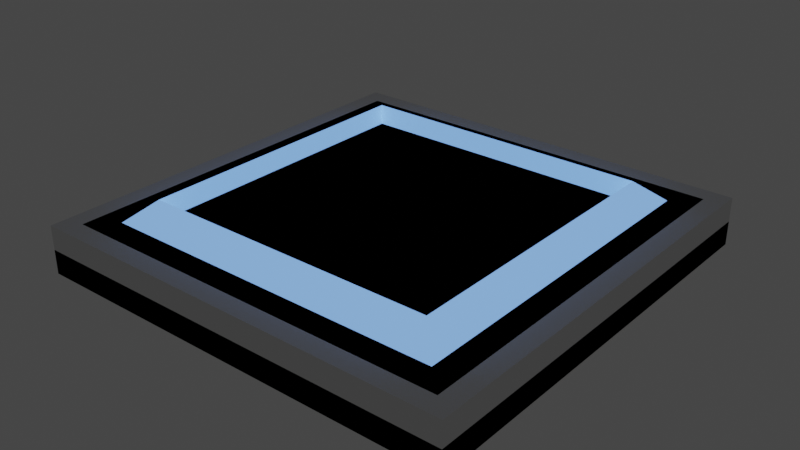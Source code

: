 # Source: card-table-slot-prototype.blend  (saved by Blender 3.6.11; exported with 4.5.12 LTS)
import bpy
from mathutils import Matrix  # noqa: F401  (used for matrix-valued properties, if any)

bpy.ops.wm.read_factory_settings(use_empty=True)
scene = bpy.context.scene
scene.name = 'Scene'

# ---- collections
col_collection = bpy.data.collections.new('Collection'); scene.collection.children.link(col_collection)

# ---- materials (node trees are filled in below, after node groups)
mat_matte_grey_0 = bpy.data.materials.new('matte_grey_0')
mat_matte_grey_0.alpha_threshold = 0.0
mat_matte_grey_0.use_transparent_shadow = False
mat_matte_grey_0.roughness = 0.5
mat_matte_grey_0.line_color = (0.0, 0.0, 0.0, 1.0)
mat_matte_grey_1 = bpy.data.materials.new('matte_grey_1')
mat_matte_grey_1.alpha_threshold = 0.0
mat_matte_grey_1.use_transparent_shadow = False
mat_matte_grey_1.roughness = 0.5
mat_matte_grey_1.line_color = (0.0, 0.0, 0.0, 1.0)
mat_emission_blue = bpy.data.materials.new('emission_blue')
mat_emission_blue.alpha_threshold = 0.0
mat_emission_blue.use_transparent_shadow = False
mat_emission_blue.roughness = 0.5
mat_emission_blue.line_color = (0.0, 0.0, 0.0, 1.0)

# ---- material node trees
mat_matte_grey_0.use_nodes = True; mat_matte_grey_0.node_tree.nodes.clear()
_N = mat_matte_grey_0.node_tree.nodes; _L = mat_matte_grey_0.node_tree.links
n0 = _N.new('ShaderNodeOutputMaterial'); n0.name = 'Material Output'; n0.location = (300, 300)
n1 = _N.new('ShaderNodeBsdfPrincipled'); n1.name = 'Principled BSDF'; n1.location = (10, 300)
n1.distribution = 'GGX'
n1.subsurface_method = 'RANDOM_WALK_SKIN'
n1.inputs[0].default_value = (0.5, 0.5, 0.5, 1.0)
n1.inputs[2].default_value = 1.0
n1.inputs[3].default_value = 1.45
n1.inputs[11].default_value = 1.01
n1.inputs[13].default_value = 0.0
n1.inputs[20].default_value = 0.0
n1.inputs[27].default_value = (0.0, 0.0, 0.0, 1.0)
n1.inputs[28].default_value = 1.0
_L.new(n1.outputs[0], n0.inputs[0])
n0.is_active_output = True
mat_matte_grey_1.use_nodes = True; mat_matte_grey_1.node_tree.nodes.clear()
_N = mat_matte_grey_1.node_tree.nodes; _L = mat_matte_grey_1.node_tree.links
n0 = _N.new('ShaderNodeOutputMaterial'); n0.name = 'Material Output'; n0.location = (300, 300)
n1 = _N.new('ShaderNodeBsdfPrincipled'); n1.name = 'Principled BSDF'; n1.location = (10, 300)
n1.distribution = 'GGX'
n1.subsurface_method = 'RANDOM_WALK_SKIN'
n1.inputs[0].default_value = (0.2, 0.2, 0.2, 1.0)
n1.inputs[2].default_value = 1.0
n1.inputs[3].default_value = 1.45
n1.inputs[11].default_value = 1.01
n1.inputs[13].default_value = 0.0
n1.inputs[20].default_value = 0.0
n1.inputs[27].default_value = (0.0, 0.0, 0.0, 1.0)
n1.inputs[28].default_value = 1.0
_L.new(n1.outputs[0], n0.inputs[0])
n0.is_active_output = True
mat_emission_blue.use_nodes = True; mat_emission_blue.node_tree.nodes.clear()
_N = mat_emission_blue.node_tree.nodes; _L = mat_emission_blue.node_tree.links
n0 = _N.new('ShaderNodeOutputMaterial'); n0.name = 'Material Output'; n0.location = (300, 300)
n1 = _N.new('ShaderNodeBsdfPrincipled'); n1.name = 'Principled BSDF'; n1.location = (10, 300)
n1.distribution = 'GGX'
n1.subsurface_method = 'RANDOM_WALK_SKIN'
n1.inputs[2].default_value = 1.0
n1.inputs[3].default_value = 1.45
n1.inputs[11].default_value = 1.01
n1.inputs[13].default_value = 0.0
n1.inputs[20].default_value = 0.0
n1.inputs[27].default_value = (0.1796, 0.4085, 1.0, 1.0)
n1.inputs[28].default_value = 1.0
_L.new(n1.outputs[0], n0.inputs[0])
n0.is_active_output = True

# ---- world
world_world = bpy.data.worlds.new('World'); scene.world = world_world
world_world.use_nodes = True; world_world.node_tree.nodes.clear()
_N = world_world.node_tree.nodes; _L = world_world.node_tree.links
n0 = _N.new('ShaderNodeOutputWorld'); n0.name = 'World Output'; n0.location = (300, 300)
n1 = _N.new('ShaderNodeBackground'); n1.name = 'Background'; n1.location = (10, 300)
n1.inputs[0].default_value = (0.05088, 0.05088, 0.05088, 1.0)
_L.new(n1.outputs[0], n0.inputs[0])
n0.is_active_output = True
world_world.color = (0.05088, 0.05088, 0.05088)
world_world.use_sun_shadow = False
world_world.sun_shadow_jitter_overblur = 0.0

# ---- meshes
me_cube = bpy.data.meshes.new('Cube')
me_cube.from_pydata([(0.9, 0.9, 0.1), (0.9, 0.9, 0.0), (0.9, -0.9, 0.1), (0.9, -0.9, 0.0), (-0.9, 0.9, 0.1), (-0.9, 0.9, 0.0), (-0.9, -0.9, 0.1), (-0.9, -0.9, 0.0), (0.82, -0.82, 0.2), (-0.82, -0.82, 0.2), (0.82, 0.82, 0.2), (-0.82, 0.82, 0.2), (0.72, -0.72, 0.2), (-0.72, -0.72, 0.2), (0.72, 0.72, 0.2), (-0.72, 0.72, 0.2), (0.62, -0.62, 0.2), (-0.62, -0.62, 0.2), (0.62, 0.62, 0.2), (-0.62, 0.62, 0.2)], [], [(0, 4, 11, 10), (3, 2, 6, 7), (7, 6, 4, 5), (1, 0, 2, 3), (5, 4, 0, 1), (10, 11, 15, 14), (6, 2, 8, 9), (4, 6, 9, 11), (2, 0, 10, 8), (12, 14, 18, 16), (8, 10, 14, 12), (11, 9, 13, 15), (9, 8, 12, 13), (18, 19, 17, 16), (15, 13, 17, 19), (13, 12, 16, 17), (14, 15, 19, 18)])
me_cube.polygons.foreach_set('material_index', [1, 1, 1, 1, 1, 1, 1, 1, 1, 2, 1, 1, 1, 1, 2, 2, 2])
_uv = me_cube.uv_layers.new(name='UVMap')
_uv.uv.foreach_set('vector', [0.625, 0.5, 0.625, 0.25, 0.625, 0.25, 0.625, 0.5, 0.375, 0.75, 0.625, 0.75, 0.625, 1.0, 0.375, 1.0, 0.375, 0.0, 0.625, 0.0, 0.625, 0.25, 0.375, 0.25, 0.375, 0.5, 0.625, 0.5, 0.625, 0.75, 0.375, 0.75, 0.375, 0.25, 0.625, 0.25, 0.625, 0.5, 0.375, 0.5, 0.625, 0.5, 0.625, 0.25, 0.625, 0.25, 0.625, 0.5, 0.625, 1.0, 0.625, 0.75, 0.625, 0.75, 0.625, 1.0, 0.625, 0.25, 0.625, 0.0, 0.625, 0.0, 0.625, 0.25, 0.625, 0.75, 0.625, 0.5, 0.625, 0.5, 0.625, 0.75, 0.625, 0.75, 0.625, 0.5, 0.625, 0.5, 0.625, 0.75, 0.625, 0.75, 0.625, 0.5, 0.625, 0.5, 0.625, 0.75, 0.625, 0.25, 0.625, 0.0, 0.625, 0.0, 0.625, 0.25, 0.625, 1.0, 0.625, 0.75, 0.625, 0.75, 0.625, 1.0, 0.625, 0.5, 0.875, 0.5, 0.875, 0.75, 0.625, 0.75, 0.625, 0.25, 0.625, 0.0, 0.625, 0.0, 0.625, 0.25, 0.625, 1.0, 0.625, 0.75, 0.625, 0.75, 0.625, 1.0, 0.625, 0.5, 0.625, 0.25, 0.625, 0.25, 0.625, 0.5])
me_cube.materials.append(mat_matte_grey_0)
me_cube.materials.append(mat_matte_grey_1)
me_cube.materials.append(mat_emission_blue)
me_cube.use_mirror_vertex_groups = False
me_cube.update()
me_cube_001 = bpy.data.meshes.new('Cube.001')
me_cube_001.from_pydata([(-0.9, -0.9, 0.0), (-0.9, -0.9, 0.2), (-0.9, 0.9, 0.0), (-0.9, 0.9, 0.2), (0.9, -0.9, 0.0), (0.9, -0.9, 0.2), (0.9, 0.9, 0.0), (0.9, 0.9, 0.2)], [], [(0, 1, 3, 2), (2, 3, 7, 6), (6, 7, 5, 4), (4, 5, 1, 0), (2, 6, 4, 0), (7, 3, 1, 5)])
_uv = me_cube_001.uv_layers.new(name='UVMap')
_uv.uv.foreach_set('vector', [0.375, 0.0, 0.625, 0.0, 0.625, 0.25, 0.375, 0.25, 0.375, 0.25, 0.625, 0.25, 0.625, 0.5, 0.375, 0.5, 0.375, 0.5, 0.625, 0.5, 0.625, 0.75, 0.375, 0.75, 0.375, 0.75, 0.625, 0.75, 0.625, 1.0, 0.375, 1.0, 0.125, 0.5, 0.375, 0.5, 0.375, 0.75, 0.125, 0.75, 0.625, 0.5, 0.875, 0.5, 0.875, 0.75, 0.625, 0.75])
me_cube_001.update()
me_cube_002 = bpy.data.meshes.new('Cube.002')
me_cube_002.from_pydata([(0.72, -0.72, 0.2), (-0.72, -0.72, 0.2), (0.72, 0.72, 0.2), (-0.72, 0.72, 0.2), (0.62, -0.62, 0.2), (-0.62, -0.62, 0.2), (0.62, 0.62, 0.2), (-0.62, 0.62, 0.2), (0.62, -0.62, 0.2867), (-0.62, -0.62, 0.2867), (0.62, 0.62, 0.2867), (-0.62, 0.62, 0.2867)], [], [(5, 7, 11, 9), (4, 5, 9, 8), (3, 1, 9, 11), (1, 0, 8, 9), (7, 6, 10, 11), (6, 4, 8, 10), (2, 3, 11, 10), (0, 2, 10, 8)])
me_cube_002.polygons.foreach_set('material_index', [2, 2, 2, 2, 2, 2, 2, 2])
_uv = me_cube_002.uv_layers.new(name='UVMap')
_uv.uv.foreach_set('vector', [0.625, 0.0, 0.625, 0.25, 0.625, 0.25, 0.625, 0.0, 0.625, 0.75, 0.625, 1.0, 0.625, 1.0, 0.625, 0.75, 0.625, 0.25, 0.625, 0.0, 0.625, 0.0, 0.625, 0.25, 0.625, 1.0, 0.625, 0.75, 0.625, 0.75, 0.625, 1.0, 0.625, 0.25, 0.625, 0.5, 0.625, 0.5, 0.625, 0.25, 0.625, 0.5, 0.625, 0.75, 0.625, 0.75, 0.625, 0.5, 0.625, 0.5, 0.625, 0.25, 0.625, 0.25, 0.625, 0.5, 0.625, 0.75, 0.625, 0.5, 0.625, 0.5, 0.625, 0.75])
me_cube_002.materials.append(mat_matte_grey_0)
me_cube_002.materials.append(mat_matte_grey_1)
me_cube_002.materials.append(mat_emission_blue)
me_cube_002.use_mirror_vertex_groups = False
me_cube_002.update()

# ---- objects
ob_card_slot = bpy.data.objects.new('card-slot', me_cube)
ob_collider = bpy.data.objects.new('_collider', me_cube_001)
ob_card_slot_selector = bpy.data.objects.new('card-slot-selector', me_cube_002)

# ---- transforms, parenting, visibility, modifiers, constraints
ob_card_slot.location = (0.0, 0.0, 0.0)
ob_card_slot.lock_rotations_4d = False
ob_card_slot.empty_display_type = 'ARROWS'
ob_card_slot.lineart.crease_threshold = 0.0
ob_collider.location = (0.0, 0.0, 0.0)
ob_card_slot_selector.location = (0.0, 0.0, 0.0)
ob_card_slot_selector.lock_rotations_4d = False
ob_card_slot_selector.empty_display_type = 'ARROWS'
ob_card_slot_selector.lineart.crease_threshold = 0.0

# ---- collection membership
col_collection.objects.link(ob_card_slot)
col_collection.objects.link(ob_collider)
col_collection.objects.link(ob_card_slot_selector)

# ---- scene / render settings (as saved in the file)
scene.frame_start = 1; scene.frame_end = 250; scene.frame_set(1)
scene.render.engine = 'BLENDER_EEVEE_NEXT'
scene.cycles.sampling_pattern = 'TABULATED_SOBOL'
scene.view_settings.view_transform = 'Filmic'
bpy.context.view_layer.update()

# ---- added for rendering (the .blend has no active camera): camera
cam_auto = bpy.data.cameras.new('AutoCamera')
cam_auto.lens = 50.0
cam_auto.sensor_width = 36.0
cam_auto.clip_end = 1000.0
ob_auto_camera = bpy.data.objects.new('AutoCamera', cam_auto)
scene.collection.objects.link(ob_auto_camera)
ob_auto_camera.location = (2.37013, -2.84415, 2.03946)
ob_auto_camera.rotation_euler = (1.09748, -7.21219e-08, 0.694738)
scene.camera = ob_auto_camera
bpy.context.view_layer.update()
